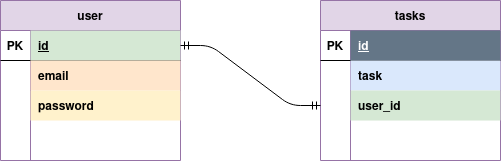

The diagram above was exported from draw.io. Its source (the exported page's mxGraphModel, read from the mxfile embedded in the PNG):
<mxGraphModel dx="659" dy="412" grid="1" gridSize="10" guides="1" tooltips="1" connect="1" arrows="1" fold="1" page="1" pageScale="1" pageWidth="850" pageHeight="1100" math="0" shadow="0">
  <root>
    <mxCell id="0" />
    <mxCell id="1" parent="0" />
    <mxCell id="Yvzt9TzXIg8eZ4qpiEPz-1" value="user" style="shape=table;startSize=30;container=1;collapsible=1;childLayout=tableLayout;fixedRows=1;rowLines=0;fontStyle=1;align=center;resizeLast=1;fillColor=#e1d5e7;strokeColor=#9673a6;" vertex="1" parent="1">
      <mxGeometry x="160" y="120" width="180" height="160" as="geometry" />
    </mxCell>
    <mxCell id="Yvzt9TzXIg8eZ4qpiEPz-2" value="" style="shape=partialRectangle;collapsible=0;dropTarget=0;pointerEvents=0;fillColor=none;top=0;left=0;bottom=1;right=0;points=[[0,0.5],[1,0.5]];portConstraint=eastwest;" vertex="1" parent="Yvzt9TzXIg8eZ4qpiEPz-1">
      <mxGeometry y="30" width="180" height="30" as="geometry" />
    </mxCell>
    <mxCell id="Yvzt9TzXIg8eZ4qpiEPz-3" value="PK" style="shape=partialRectangle;connectable=0;fillColor=none;top=0;left=0;bottom=0;right=0;fontStyle=1;overflow=hidden;" vertex="1" parent="Yvzt9TzXIg8eZ4qpiEPz-2">
      <mxGeometry width="30" height="30" as="geometry" />
    </mxCell>
    <mxCell id="Yvzt9TzXIg8eZ4qpiEPz-4" value="id" style="shape=partialRectangle;connectable=0;fillColor=#d5e8d4;top=0;left=0;bottom=0;right=0;align=left;spacingLeft=6;fontStyle=5;overflow=hidden;strokeColor=#82b366;" vertex="1" parent="Yvzt9TzXIg8eZ4qpiEPz-2">
      <mxGeometry x="30" width="150" height="30" as="geometry" />
    </mxCell>
    <mxCell id="Yvzt9TzXIg8eZ4qpiEPz-5" value="" style="shape=partialRectangle;collapsible=0;dropTarget=0;pointerEvents=0;fillColor=none;top=0;left=0;bottom=0;right=0;points=[[0,0.5],[1,0.5]];portConstraint=eastwest;" vertex="1" parent="Yvzt9TzXIg8eZ4qpiEPz-1">
      <mxGeometry y="60" width="180" height="30" as="geometry" />
    </mxCell>
    <mxCell id="Yvzt9TzXIg8eZ4qpiEPz-6" value="" style="shape=partialRectangle;connectable=0;fillColor=none;top=0;left=0;bottom=0;right=0;editable=1;overflow=hidden;" vertex="1" parent="Yvzt9TzXIg8eZ4qpiEPz-5">
      <mxGeometry width="30" height="30" as="geometry" />
    </mxCell>
    <mxCell id="Yvzt9TzXIg8eZ4qpiEPz-7" value="email" style="shape=partialRectangle;connectable=0;fillColor=#ffe6cc;top=0;left=0;bottom=0;right=0;align=left;spacingLeft=6;overflow=hidden;fontStyle=1;strokeColor=#d79b00;" vertex="1" parent="Yvzt9TzXIg8eZ4qpiEPz-5">
      <mxGeometry x="30" width="150" height="30" as="geometry" />
    </mxCell>
    <mxCell id="Yvzt9TzXIg8eZ4qpiEPz-8" value="" style="shape=partialRectangle;collapsible=0;dropTarget=0;pointerEvents=0;fillColor=none;top=0;left=0;bottom=0;right=0;points=[[0,0.5],[1,0.5]];portConstraint=eastwest;" vertex="1" parent="Yvzt9TzXIg8eZ4qpiEPz-1">
      <mxGeometry y="90" width="180" height="30" as="geometry" />
    </mxCell>
    <mxCell id="Yvzt9TzXIg8eZ4qpiEPz-9" value="" style="shape=partialRectangle;connectable=0;fillColor=none;top=0;left=0;bottom=0;right=0;editable=1;overflow=hidden;" vertex="1" parent="Yvzt9TzXIg8eZ4qpiEPz-8">
      <mxGeometry width="30" height="30" as="geometry" />
    </mxCell>
    <mxCell id="Yvzt9TzXIg8eZ4qpiEPz-10" value="password" style="shape=partialRectangle;connectable=0;fillColor=#fff2cc;top=0;left=0;bottom=0;right=0;align=left;spacingLeft=6;overflow=hidden;fontStyle=1;strokeColor=#d6b656;" vertex="1" parent="Yvzt9TzXIg8eZ4qpiEPz-8">
      <mxGeometry x="30" width="150" height="30" as="geometry" />
    </mxCell>
    <mxCell id="Yvzt9TzXIg8eZ4qpiEPz-11" value="" style="shape=partialRectangle;collapsible=0;dropTarget=0;pointerEvents=0;fillColor=none;top=0;left=0;bottom=0;right=0;points=[[0,0.5],[1,0.5]];portConstraint=eastwest;" vertex="1" parent="Yvzt9TzXIg8eZ4qpiEPz-1">
      <mxGeometry y="120" width="180" height="30" as="geometry" />
    </mxCell>
    <mxCell id="Yvzt9TzXIg8eZ4qpiEPz-12" value="" style="shape=partialRectangle;connectable=0;fillColor=none;top=0;left=0;bottom=0;right=0;editable=1;overflow=hidden;" vertex="1" parent="Yvzt9TzXIg8eZ4qpiEPz-11">
      <mxGeometry width="30" height="30" as="geometry" />
    </mxCell>
    <mxCell id="Yvzt9TzXIg8eZ4qpiEPz-13" value="" style="shape=partialRectangle;connectable=0;fillColor=none;top=0;left=0;bottom=0;right=0;align=left;spacingLeft=6;overflow=hidden;" vertex="1" parent="Yvzt9TzXIg8eZ4qpiEPz-11">
      <mxGeometry x="30" width="150" height="30" as="geometry" />
    </mxCell>
    <mxCell id="Yvzt9TzXIg8eZ4qpiEPz-14" value="tasks" style="shape=table;startSize=30;container=1;collapsible=1;childLayout=tableLayout;fixedRows=1;rowLines=0;fontStyle=1;align=center;resizeLast=1;fillColor=#e1d5e7;strokeColor=#9673a6;" vertex="1" parent="1">
      <mxGeometry x="480" y="120" width="180" height="160" as="geometry" />
    </mxCell>
    <mxCell id="Yvzt9TzXIg8eZ4qpiEPz-15" value="" style="shape=partialRectangle;collapsible=0;dropTarget=0;pointerEvents=0;fillColor=none;top=0;left=0;bottom=1;right=0;points=[[0,0.5],[1,0.5]];portConstraint=eastwest;" vertex="1" parent="Yvzt9TzXIg8eZ4qpiEPz-14">
      <mxGeometry y="30" width="180" height="30" as="geometry" />
    </mxCell>
    <mxCell id="Yvzt9TzXIg8eZ4qpiEPz-16" value="PK" style="shape=partialRectangle;connectable=0;fillColor=none;top=0;left=0;bottom=0;right=0;fontStyle=1;overflow=hidden;" vertex="1" parent="Yvzt9TzXIg8eZ4qpiEPz-15">
      <mxGeometry width="30" height="30" as="geometry" />
    </mxCell>
    <mxCell id="Yvzt9TzXIg8eZ4qpiEPz-17" value="id" style="shape=partialRectangle;connectable=0;fillColor=#647687;top=0;left=0;bottom=0;right=0;align=left;spacingLeft=6;fontStyle=5;overflow=hidden;strokeColor=#314354;fontColor=#ffffff;" vertex="1" parent="Yvzt9TzXIg8eZ4qpiEPz-15">
      <mxGeometry x="30" width="150" height="30" as="geometry" />
    </mxCell>
    <mxCell id="Yvzt9TzXIg8eZ4qpiEPz-18" value="" style="shape=partialRectangle;collapsible=0;dropTarget=0;pointerEvents=0;fillColor=none;top=0;left=0;bottom=0;right=0;points=[[0,0.5],[1,0.5]];portConstraint=eastwest;" vertex="1" parent="Yvzt9TzXIg8eZ4qpiEPz-14">
      <mxGeometry y="60" width="180" height="30" as="geometry" />
    </mxCell>
    <mxCell id="Yvzt9TzXIg8eZ4qpiEPz-19" value="" style="shape=partialRectangle;connectable=0;fillColor=none;top=0;left=0;bottom=0;right=0;editable=1;overflow=hidden;" vertex="1" parent="Yvzt9TzXIg8eZ4qpiEPz-18">
      <mxGeometry width="30" height="30" as="geometry" />
    </mxCell>
    <mxCell id="Yvzt9TzXIg8eZ4qpiEPz-20" value="task" style="shape=partialRectangle;connectable=0;fillColor=#dae8fc;top=0;left=0;bottom=0;right=0;align=left;spacingLeft=6;overflow=hidden;fontStyle=1;strokeColor=#6c8ebf;" vertex="1" parent="Yvzt9TzXIg8eZ4qpiEPz-18">
      <mxGeometry x="30" width="150" height="30" as="geometry" />
    </mxCell>
    <mxCell id="Yvzt9TzXIg8eZ4qpiEPz-21" value="" style="shape=partialRectangle;collapsible=0;dropTarget=0;pointerEvents=0;fillColor=none;top=0;left=0;bottom=0;right=0;points=[[0,0.5],[1,0.5]];portConstraint=eastwest;" vertex="1" parent="Yvzt9TzXIg8eZ4qpiEPz-14">
      <mxGeometry y="90" width="180" height="30" as="geometry" />
    </mxCell>
    <mxCell id="Yvzt9TzXIg8eZ4qpiEPz-22" value="" style="shape=partialRectangle;connectable=0;fillColor=none;top=0;left=0;bottom=0;right=0;editable=1;overflow=hidden;" vertex="1" parent="Yvzt9TzXIg8eZ4qpiEPz-21">
      <mxGeometry width="30" height="30" as="geometry" />
    </mxCell>
    <mxCell id="Yvzt9TzXIg8eZ4qpiEPz-23" value="user_id" style="shape=partialRectangle;connectable=0;fillColor=#d5e8d4;top=0;left=0;bottom=0;right=0;align=left;spacingLeft=6;overflow=hidden;fontStyle=1;strokeColor=#82b366;" vertex="1" parent="Yvzt9TzXIg8eZ4qpiEPz-21">
      <mxGeometry x="30" width="150" height="30" as="geometry" />
    </mxCell>
    <mxCell id="Yvzt9TzXIg8eZ4qpiEPz-24" value="" style="shape=partialRectangle;collapsible=0;dropTarget=0;pointerEvents=0;fillColor=none;top=0;left=0;bottom=0;right=0;points=[[0,0.5],[1,0.5]];portConstraint=eastwest;" vertex="1" parent="Yvzt9TzXIg8eZ4qpiEPz-14">
      <mxGeometry y="120" width="180" height="30" as="geometry" />
    </mxCell>
    <mxCell id="Yvzt9TzXIg8eZ4qpiEPz-25" value="" style="shape=partialRectangle;connectable=0;fillColor=none;top=0;left=0;bottom=0;right=0;editable=1;overflow=hidden;" vertex="1" parent="Yvzt9TzXIg8eZ4qpiEPz-24">
      <mxGeometry width="30" height="30" as="geometry" />
    </mxCell>
    <mxCell id="Yvzt9TzXIg8eZ4qpiEPz-26" value="" style="shape=partialRectangle;connectable=0;fillColor=none;top=0;left=0;bottom=0;right=0;align=left;spacingLeft=6;overflow=hidden;" vertex="1" parent="Yvzt9TzXIg8eZ4qpiEPz-24">
      <mxGeometry x="30" width="150" height="30" as="geometry" />
    </mxCell>
    <mxCell id="Yvzt9TzXIg8eZ4qpiEPz-27" value="" style="edgeStyle=entityRelationEdgeStyle;fontSize=12;html=1;endArrow=ERmandOne;startArrow=ERmandOne;exitX=1;exitY=0.5;exitDx=0;exitDy=0;" edge="1" parent="1" source="Yvzt9TzXIg8eZ4qpiEPz-2" target="Yvzt9TzXIg8eZ4qpiEPz-21">
      <mxGeometry width="100" height="100" relative="1" as="geometry">
        <mxPoint x="360" y="310" as="sourcePoint" />
        <mxPoint x="460" y="210" as="targetPoint" />
      </mxGeometry>
    </mxCell>
  </root>
</mxGraphModel>